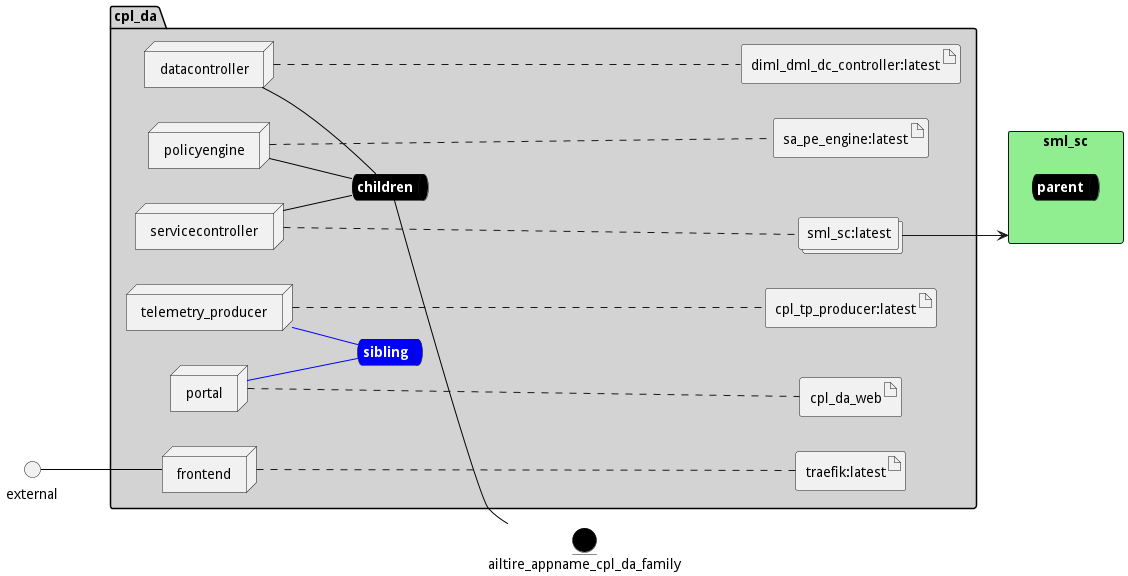

The diagram above was rendered by PlantUML. Its source (embedded in the PNG):
@startuml

left to right direction




entity ailtire_appname_cpl_da_family #black

rectangle "sml_sc" as sml_scStack #lightgreen {
    queue sml_scStacksnet #black [
        <b><color:white>parent</color></b>
    ]
}



package "cpl_da" #lightgray {
    queue childrennet #black [
            <b><color:white>children</color></b>
    ]
    
    childrennet -[#black]- ailtire_appname_cpl_da_family
    
    queue siblingnet #blue [
            <b><color:white>sibling</color></b>
    ]
    


node "frontend" as frontendService {
    
}
node "datacontroller" as datacontrollerService
node "policyengine" as policyengineService
node "servicecontroller" as servicecontrollerService
node "telemetry_producer" as telemetry_producerService
node "portal" as portalService


        artifact "diml_dml_dc_controller:latest" as diml_dml_dc_controllerlatestimage
    
        artifact "sa_pe_engine:latest" as sa_pe_enginelatestimage
            collections "sml_sc:latest" as sml_sclatestimage
    
        artifact "cpl_tp_producer:latest" as cpl_tp_producerlatestimage
    
        artifact "cpl_da_web" as cpl_da_webimage
    
        artifact "traefik:latest" as traefiklatestimage
    
}

external -[#black]- frontendService

datacontrollerService -[#black]- childrennet

policyengineService -[#black]- childrennet

servicecontrollerService -[#black]- childrennet

telemetry_producerService -[#blue]- siblingnet

portalService -[#blue]- siblingnet
datacontrollerService .... diml_dml_dc_controllerlatestimage
policyengineService .... sa_pe_enginelatestimage
servicecontrollerService .... sml_sclatestimage
telemetry_producerService .... cpl_tp_producerlatestimage
portalService .... cpl_da_webimage

frontendService .... traefiklatestimage

sml_sclatestimage --> sml_scStack
    

@enduml